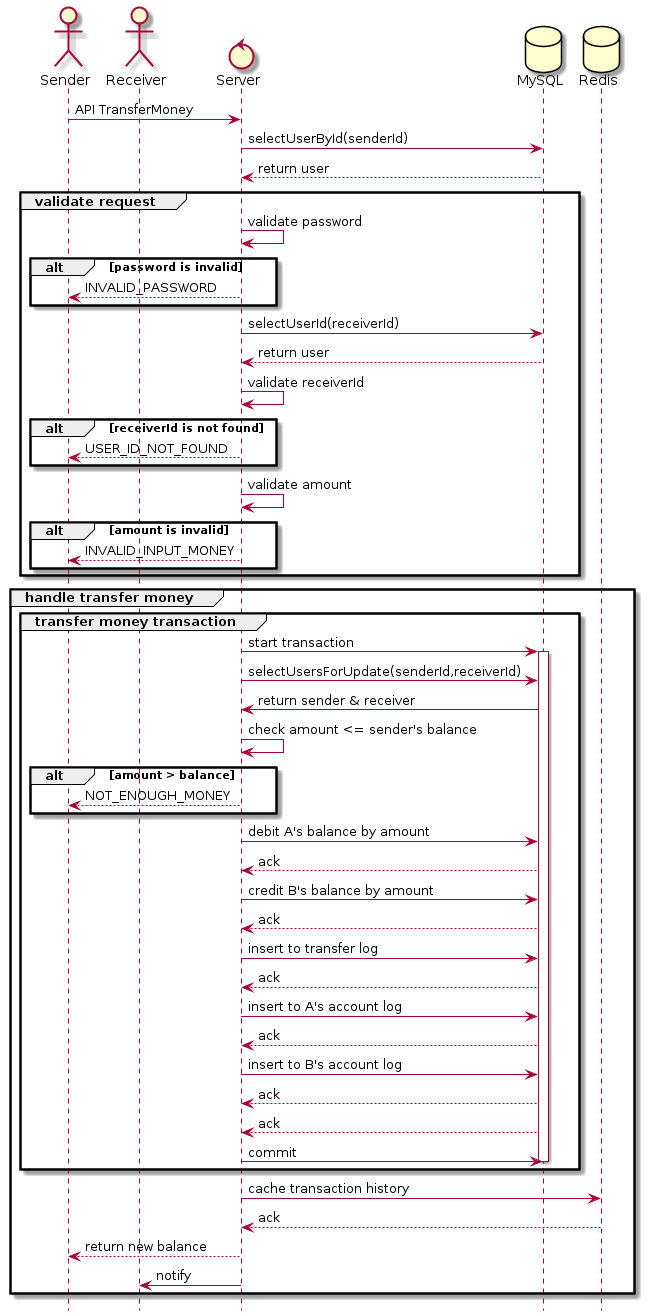

The diagram above was rendered by PlantUML. Its source (embedded in the PNG):
@startuml transfer-money
hide footbox
actor "Sender"
actor "Receiver"
control "Server"
database "MySQL"
database "Redis"
"Sender" -> "Server": API TransferMoney
"Server" -> "MySQL": selectUserById(senderId)
"MySQL" --> "Server": return user

group validate request
"Server" -> "Server": validate password
  alt password is invalid
  "Server" --> "Sender": INVALID_PASSWORD
  end
  "Server" -> "MySQL": selectUserId(receiverId)
  "MySQL" --> "Server": return user
  "Server" -> "Server": validate receiverId
  alt receiverId is not found
  "Server" --> "Sender": USER_ID_NOT_FOUND
  end
  "Server" -> "Server": validate amount
  alt amount is invalid
  "Server" --> "Sender": INVALID_INPUT_MONEY
  end
end

group handle transfer money
  group transfer money transaction
    "Server" -> "MySQL": start transaction
    activate MySQL
    "Server" -> "MySQL": selectUsersForUpdate(senderId,receiverId)
    "MySQL" -> "Server": return sender & receiver
    "Server" -> "Server" : check amount <= sender's balance
    alt  amount > balance
    "Server" --> "Sender": NOT_ENOUGH_MONEY
    end
    "Server" -> "MySQL" : debit A's balance by amount
    "MySQL" --> "Server": ack
    "Server" -> "MySQL" : credit B's balance by amount
    "MySQL" --> "Server": ack
    "Server" -> "MySQL" : insert to transfer log
    "MySQL" --> "Server": ack
    "Server" -> "MySQL" : insert to A's account log
    "MySQL" --> "Server": ack
    "Server" -> "MySQL" : insert to B's account log
    "MySQL" --> "Server": ack
    "MySQL" --> "Server": ack
    "Server" -> "MySQL" : commit
    deactivate MySQL
    end
    "Server" -> "Redis": cache transaction history
    "Redis" --> "Server": ack
    "Server" --> "Sender": return new balance
    "Server" -> "Receiver" : notify
end
@enduml